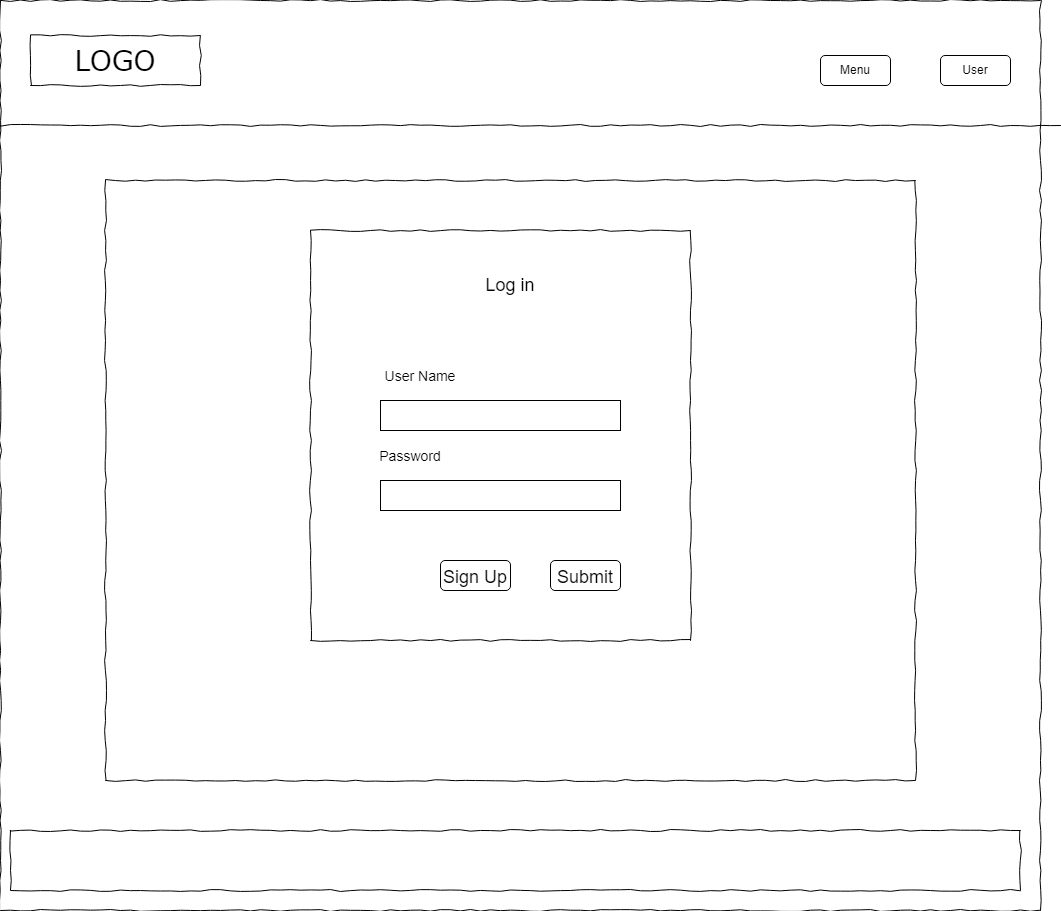

The diagram above was exported from draw.io. Its source (the exported page's mxGraphModel, read from the mxfile embedded in the PNG):
<mxGraphModel dx="1120" dy="405" grid="1" gridSize="10" guides="1" tooltips="1" connect="1" arrows="1" fold="1" page="1" pageScale="1" pageWidth="850" pageHeight="1100" math="0" shadow="0">
  <root>
    <mxCell id="0" />
    <mxCell id="1" parent="0" />
    <mxCell id="2Cv1tYBLKrhGpuR415ng-15" value="" style="whiteSpace=wrap;html=1;rounded=0;shadow=0;labelBackgroundColor=none;strokeColor=#000000;strokeWidth=1;fillColor=none;fontFamily=Verdana;fontSize=12;fontColor=#000000;align=center;comic=1;" parent="1" vertex="1">
      <mxGeometry x="30" y="20" width="1040" height="910" as="geometry" />
    </mxCell>
    <mxCell id="2Cv1tYBLKrhGpuR415ng-16" value="LOGO" style="whiteSpace=wrap;html=1;rounded=0;shadow=0;labelBackgroundColor=none;strokeWidth=1;fontFamily=Verdana;fontSize=28;align=center;comic=1;" parent="1" vertex="1">
      <mxGeometry x="60" y="55" width="170" height="50" as="geometry" />
    </mxCell>
    <mxCell id="2Cv1tYBLKrhGpuR415ng-17" value="" style="line;strokeWidth=1;html=1;rounded=0;shadow=0;labelBackgroundColor=none;fillColor=none;fontFamily=Verdana;fontSize=14;fontColor=#000000;align=center;comic=1;" parent="1" vertex="1">
      <mxGeometry x="30" y="140" width="1060" height="10" as="geometry" />
    </mxCell>
    <mxCell id="2Cv1tYBLKrhGpuR415ng-18" value="" style="whiteSpace=wrap;html=1;rounded=0;shadow=0;labelBackgroundColor=none;strokeWidth=1;fillColor=none;fontFamily=Verdana;fontSize=12;align=center;comic=1;" parent="1" vertex="1">
      <mxGeometry x="40" y="850" width="1010" height="60" as="geometry" />
    </mxCell>
    <mxCell id="2Cv1tYBLKrhGpuR415ng-19" value="Menu" style="rounded=1;whiteSpace=wrap;html=1;" parent="1" vertex="1">
      <mxGeometry x="850" y="75" width="70" height="30" as="geometry" />
    </mxCell>
    <mxCell id="2Cv1tYBLKrhGpuR415ng-20" value="" style="whiteSpace=wrap;html=1;rounded=0;shadow=0;labelBackgroundColor=none;strokeColor=#000000;strokeWidth=1;fillColor=none;fontFamily=Verdana;fontSize=12;fontColor=#000000;align=center;comic=1;" parent="1" vertex="1">
      <mxGeometry x="135" y="200" width="810" height="600" as="geometry" />
    </mxCell>
    <mxCell id="2Cv1tYBLKrhGpuR415ng-21" style="edgeStyle=orthogonalEdgeStyle;rounded=0;orthogonalLoop=1;jettySize=auto;html=1;exitX=0.5;exitY=1;exitDx=0;exitDy=0;fontSize=18;" parent="1" edge="1">
      <mxGeometry relative="1" as="geometry">
        <mxPoint x="455" y="630" as="sourcePoint" />
        <mxPoint x="455" y="630" as="targetPoint" />
      </mxGeometry>
    </mxCell>
    <mxCell id="2Cv1tYBLKrhGpuR415ng-22" value="&lt;span style=&quot;font-size: 18px;&quot;&gt;Submit&lt;br&gt;&lt;/span&gt;" style="rounded=1;whiteSpace=wrap;html=1;fontSize=24;" parent="1" vertex="1">
      <mxGeometry x="580" y="580" width="70" height="30" as="geometry" />
    </mxCell>
    <mxCell id="2Cv1tYBLKrhGpuR415ng-23" value="User" style="rounded=1;whiteSpace=wrap;html=1;" parent="1" vertex="1">
      <mxGeometry x="970" y="75" width="70" height="30" as="geometry" />
    </mxCell>
    <mxCell id="2Cv1tYBLKrhGpuR415ng-24" value="&lt;font style=&quot;font-size: 18px;&quot;&gt;Log in&lt;/font&gt;" style="text;html=1;strokeColor=none;fillColor=none;align=center;verticalAlign=middle;whiteSpace=wrap;rounded=0;" parent="1" vertex="1">
      <mxGeometry x="430" y="290" width="220" height="30" as="geometry" />
    </mxCell>
    <mxCell id="2Cv1tYBLKrhGpuR415ng-26" value="&lt;font style=&quot;font-size: 14px;&quot;&gt;User Name&lt;/font&gt;" style="text;html=1;strokeColor=none;fillColor=none;align=center;verticalAlign=middle;whiteSpace=wrap;rounded=0;fontSize=18;" parent="1" vertex="1">
      <mxGeometry x="410" y="380" width="80" height="30" as="geometry" />
    </mxCell>
    <mxCell id="2Cv1tYBLKrhGpuR415ng-28" value="" style="rounded=0;whiteSpace=wrap;html=1;" parent="1" vertex="1">
      <mxGeometry x="410" y="420" width="240" height="30" as="geometry" />
    </mxCell>
    <mxCell id="2Cv1tYBLKrhGpuR415ng-29" value="" style="rounded=0;whiteSpace=wrap;html=1;" parent="1" vertex="1">
      <mxGeometry x="410" y="500" width="240" height="30" as="geometry" />
    </mxCell>
    <mxCell id="2Cv1tYBLKrhGpuR415ng-30" value="&lt;font style=&quot;font-size: 14px;&quot;&gt;Password&lt;/font&gt;" style="text;html=1;strokeColor=none;fillColor=none;align=center;verticalAlign=middle;whiteSpace=wrap;rounded=0;fontSize=18;" parent="1" vertex="1">
      <mxGeometry x="400" y="460" width="80" height="30" as="geometry" />
    </mxCell>
    <mxCell id="2Cv1tYBLKrhGpuR415ng-31" value="&lt;span style=&quot;font-size: 18px;&quot;&gt;Sign Up&lt;br&gt;&lt;/span&gt;" style="rounded=1;whiteSpace=wrap;html=1;fontSize=24;" parent="1" vertex="1">
      <mxGeometry x="470" y="580" width="70" height="30" as="geometry" />
    </mxCell>
    <mxCell id="vJiXTDjzQqEQCfQQz0N0-1" value="" style="whiteSpace=wrap;html=1;rounded=0;shadow=0;labelBackgroundColor=none;strokeColor=#000000;strokeWidth=1;fillColor=none;fontFamily=Verdana;fontSize=12;fontColor=#000000;align=center;comic=1;" parent="1" vertex="1">
      <mxGeometry x="340" y="250" width="380" height="410" as="geometry" />
    </mxCell>
  </root>
</mxGraphModel>